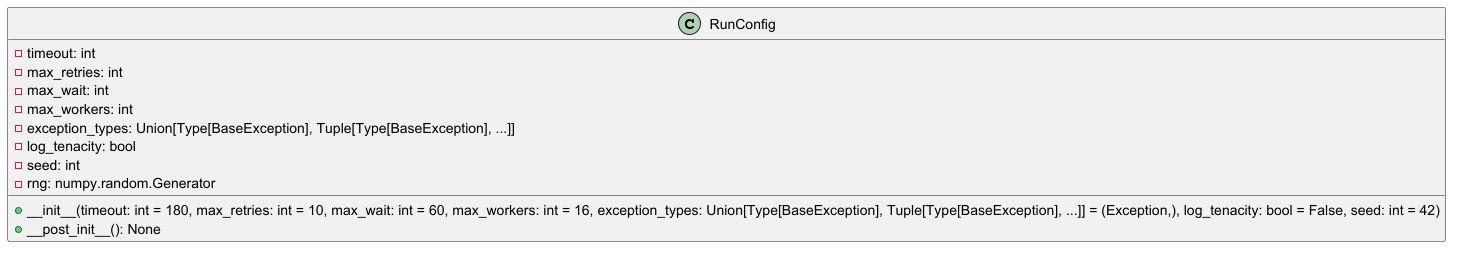

The diagram above was rendered by PlantUML. Its source (embedded in the PNG):
@startuml
class RunConfig {
    -timeout: int
    -max_retries: int
    -max_wait: int
    -max_workers: int
    -exception_types: Union[Type[BaseException], Tuple[Type[BaseException], ...]]
    -log_tenacity: bool
    -seed: int
    -rng: numpy.random.Generator
    +__init__(timeout: int = 180, max_retries: int = 10, max_wait: int = 60, max_workers: int = 16, exception_types: Union[Type[BaseException], Tuple[Type[BaseException], ...]] = (Exception,), log_tenacity: bool = False, seed: int = 42)
    +__post_init__(): None
}
@enduml